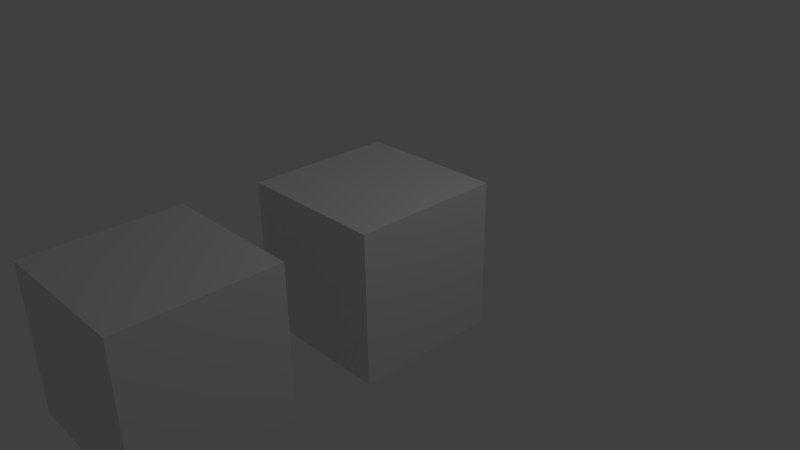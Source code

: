 # Source: wut3.blend  (saved by Blender 2.70.0; exported with 4.5.12 LTS)
import bpy
from mathutils import Matrix  # noqa: F401  (used for matrix-valued properties, if any)

bpy.ops.wm.read_factory_settings(use_empty=True)
scene = bpy.context.scene
scene.name = 'Scene'

# ---- collections
col_collection_1 = bpy.data.collections.new('Collection 1'); scene.collection.children.link(col_collection_1)

# ---- materials (node trees are filled in below, after node groups)
mat_material = bpy.data.materials.new('Material')
mat_material.alpha_threshold = 0.0
mat_material.use_transparent_shadow = False
mat_material.roughness = 0.5
mat_material.line_color = (0.0, 0.0, 0.0, 1.0)
mat_material_001 = bpy.data.materials.new('Material.001')
mat_material_001.alpha_threshold = 0.0
mat_material_001.use_transparent_shadow = False
mat_material_001.roughness = 0.5
mat_material_001.line_color = (0.0, 0.0, 0.0, 1.0)

# ---- material node trees

# ---- world
world_world = bpy.data.worlds.new('World'); scene.world = world_world
world_world.color = (0.05088, 0.05088, 0.05088)
world_world.use_sun_shadow = False
world_world.sun_shadow_jitter_overblur = 0.0
world_world.cycles.sampling_method = 'MANUAL'
world_world.cycles.sample_map_resolution = 256

# ---- cameras
cam_camera = bpy.data.cameras.new('Camera')
cam_camera.clip_end = 100.0
cam_camera.lens = 35.0
cam_camera.sensor_width = 32.0
cam_camera.sensor_height = 18.0
cam_camera.ortho_scale = 7.314
cam_camera.dof.focus_distance = 0.0
cam_camera.dof.aperture_fstop = 128.0

# ---- lights
light_lamp = bpy.data.lights.new('Lamp', 'POINT')
light_lamp.transmission_factor = 0.0
light_lamp.cutoff_distance = 30.0
light_lamp.energy = 100.0
light_lamp.shadow_buffer_clip_start = 1.001
light_lamp.shadow_soft_size = 0.1
light_lamp.shadow_maximum_resolution = 0.006
light_lamp.use_absolute_resolution = True
light_lamp.cycles.use_multiple_importance_sampling = False

# ---- meshes
me_cube = bpy.data.meshes.new('Cube')
me_cube.from_pydata([(1.0, 1.0, -1.0), (1.0, -1.0, -1.0), (-1.0, -1.0, -1.0), (-1.0, 1.0, -1.0), (1.0, 1.0, 1.0), (1.0, -1.0, 1.0), (-1.0, -1.0, 1.0), (-1.0, 1.0, 1.0)], [], [(0, 1, 2, 3), (4, 7, 6, 5), (0, 4, 5, 1), (1, 5, 6, 2), (2, 6, 7, 3), (4, 0, 3, 7)])
me_cube.materials.append(mat_material)
me_cube.use_remesh_preserve_volume = False
me_cube.use_remesh_preserve_attributes = False
me_cube.use_mirror_vertex_groups = False
me_cube.update()
me_cube_001 = bpy.data.meshes.new('Cube.001')
me_cube_001.from_pydata([(1.0, 1.0, -1.0), (1.0, -1.0, -1.0), (-1.0, -1.0, -1.0), (-1.0, 1.0, -1.0), (1.0, 1.0, 1.0), (1.0, -1.0, 1.0), (-1.0, -1.0, 1.0), (-1.0, 1.0, 1.0)], [], [(0, 1, 2, 3), (4, 7, 6, 5), (0, 4, 5, 1), (1, 5, 6, 2), (2, 6, 7, 3), (4, 0, 3, 7)])
me_cube_001.materials.append(mat_material_001)
me_cube_001.use_remesh_preserve_volume = False
me_cube_001.use_remesh_preserve_attributes = False
me_cube_001.use_mirror_vertex_groups = False
me_cube_001.update()

# ---- objects
ob_cube = bpy.data.objects.new('Cube', me_cube)
ob_lamp = bpy.data.objects.new('Lamp', light_lamp)
ob_camera = bpy.data.objects.new('Camera', cam_camera)
ob_cube_001 = bpy.data.objects.new('Cube.001', me_cube_001)

# ---- transforms, parenting, visibility, modifiers, constraints
ob_cube.location = (-0.1151, -2.992, 0.0)
ob_cube.lock_rotations_4d = False
ob_cube.empty_display_type = 'ARROWS'
ob_cube.lineart.crease_threshold = 0.0
ob_lamp.location = (4.076, 1.005, 5.904)
ob_lamp.rotation_euler = (0.6503, 0.05522, 1.866)
ob_lamp.lock_rotations_4d = False
ob_lamp.empty_display_type = 'ARROWS'
ob_lamp.color = (0.0, 0.0, 0.0, 0.0)
ob_lamp.lineart.crease_threshold = 0.0
ob_camera.location = (7.481, -6.508, 5.344)
ob_camera.rotation_euler = (1.109, 0.01082, 0.8149)
ob_camera.lock_rotations_4d = False
ob_camera.empty_display_type = 'ARROWS'
ob_camera.color = (0.0, 0.0, 0.0, 0.0)
ob_camera.display_type = 'WIRE'
ob_camera.lineart.crease_threshold = 0.0
ob_cube_001.location = (0.0, 0.0, 0.0)
ob_cube_001.lock_rotations_4d = False
ob_cube_001.empty_display_type = 'ARROWS'
ob_cube_001.lineart.crease_threshold = 0.0

# ---- collection membership
col_collection_1.objects.link(ob_cube)
col_collection_1.objects.link(ob_lamp)
col_collection_1.objects.link(ob_camera)
col_collection_1.objects.link(ob_cube_001)

# ---- scene / render settings (as saved in the file)
scene.camera = ob_camera
scene.frame_start = 1; scene.frame_end = 250; scene.frame_set(1)
scene.render.engine = 'BLENDER_EEVEE_NEXT'
scene.render.resolution_percentage = 50
scene.render.dither_intensity = 0.0
scene.cycles.use_denoising = False
scene.cycles.samples = 10
scene.cycles.sampling_pattern = 'TABULATED_SOBOL'
scene.cycles.light_sampling_threshold = 0.0
scene.cycles.use_adaptive_sampling = False
scene.cycles.use_light_tree = False
scene.cycles.blur_glossy = 0.0
scene.cycles.volume_bounces = 1
scene.cycles.pixel_filter_type = 'GAUSSIAN'
scene.cycles.sample_clamp_indirect = 0.0
scene.view_settings.view_transform = 'Standard'
bpy.context.view_layer.update()
